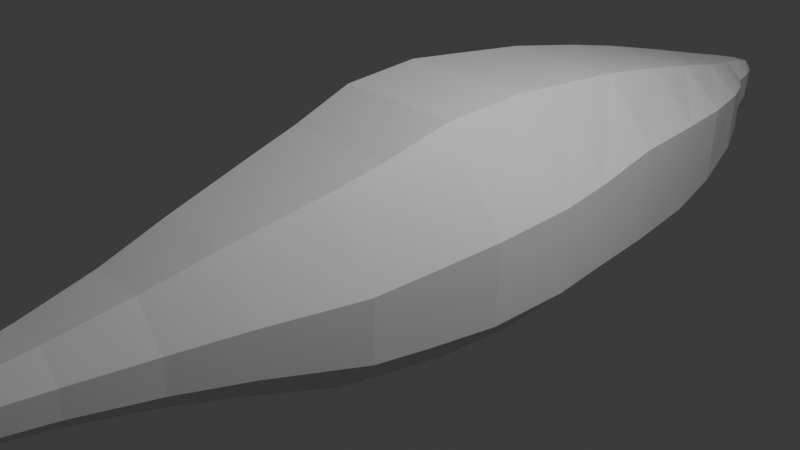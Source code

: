 # Source: shark.blend  (saved by Blender 4.5.90; exported with 4.5.12 LTS)
import bpy
from mathutils import Matrix  # noqa: F401  (used for matrix-valued properties, if any)

bpy.ops.wm.read_factory_settings(use_empty=True)
scene = bpy.context.scene
scene.name = 'Scene'

# ---- collections
col_collection = bpy.data.collections.new('Collection'); scene.collection.children.link(col_collection)

# ---- materials (node trees are filled in below, after node groups)
mat_material = bpy.data.materials.new('Material')
mat_material.alpha_threshold = 0.0
mat_material.roughness = 0.5
mat_material.line_color = (0.0, 0.0, 0.0, 1.0)

# ---- material node trees
mat_material.use_nodes = True; mat_material.node_tree.nodes.clear()
_N = mat_material.node_tree.nodes; _L = mat_material.node_tree.links
n0 = _N.new('ShaderNodeOutputMaterial'); n0.name = 'Material Output'; n0.location = (200, 100)
n1 = _N.new('ShaderNodeBsdfPrincipled'); n1.name = 'Principled BSDF'; n1.location = (-200, 100)
n1.inputs[3].default_value = 1.45
_L.new(n1.outputs[0], n0.inputs[0])
n0.is_active_output = True

# ---- world
world_world = bpy.data.worlds.new('World'); scene.world = world_world
world_world.use_nodes = True; world_world.node_tree.nodes.clear()
_N = world_world.node_tree.nodes; _L = world_world.node_tree.links
n0 = _N.new('ShaderNodeOutputWorld'); n0.name = 'World Output'; n0.location = (200, 100)
n1 = _N.new('ShaderNodeBackground'); n1.name = 'Background'; n1.location = (-200, 100)
n1.inputs[0].default_value = (0.05088, 0.05088, 0.05088, 1.0)
_L.new(n1.outputs[0], n0.inputs[0])
n0.is_active_output = True
world_world.color = (0.05088, 0.05088, 0.05088)
world_world.sun_shadow_jitter_overblur = 0.0

# ---- cameras
cam_camera = bpy.data.cameras.new('Camera')
cam_camera.clip_end = 100.0
cam_camera.ortho_scale = 7.314

# ---- lights
light_light = bpy.data.lights.new('Light', 'POINT')
light_light.energy = 1000.0
light_light.shadow_soft_size = 0.1

# ---- meshes
me_cube = bpy.data.meshes.new('Cube')
me_cube.from_pydata([(0.0, -0.02953, -1.289), (0.0, -0.7849, 1.046), (0.0, -0.7849, -1.209), (0.0, -0.02953, 1.263), (0.0, -1.347, 0.9142), (0.0, -1.347, -1.132), (0.0, -2.416, 0.6845), (0.0, -2.416, -0.8071), (0.0, -3.174, 0.4945), (0.0, -3.174, -0.6171), (0.0, -3.986, 0.3421), (0.0, -3.986, -0.4511), (0.0, -4.643, 0.2406), (0.0, -4.643, -0.3496), (0.0, -5.116, 0.1883), (0.0, -5.116, -0.2974), (0.0, -5.387, 0.137), (0.0, -5.387, -0.2104), (0.0, -5.592, 0.08425), (0.0, -5.592, -0.1243), (0.0, -5.802, -0.0544), (0.0, -5.802, 0.01431), (0.0, 0.8987, -1.335), (0.0, 0.8987, 1.31), (0.0, 1.539, -1.304), (0.0, 1.573, 1.234), (0.0, 2.431, -1.228), (0.0, 2.462, 1.134), (0.0, 3.38, -1.156), (0.0, 3.409, 0.9611), (0.0, 4.099, -1.086), (0.0, 4.124, 0.81), (0.0, 4.861, -0.893), (0.0, 4.881, 0.6276), (0.0, 5.289, -0.6559), (0.0, 5.305, 0.5252), (0.0, 5.576, -0.3697), (0.0, 5.587, 0.4622), (0.0, 5.981, -0.2345), (0.0, 5.989, 0.3676), (0.0, 6.29, -0.05474), (0.0, 6.294, 0.2885), (0.0, 6.396, 0.03463), (0.0, 6.399, 0.2411), (0.0, 6.474, 0.1275), (0.0, 6.475, 0.1972), (0.0, 6.474, 0.1624), (0.0, -5.802, -0.02005), (0.0, -5.802, -0.03722), (0.0, 6.474, 0.145), (0.7156, -0.02953, 1.263), (0.7156, -0.02953, -1.289), (0.6325, -0.7849, 1.046), (0.6325, -0.7849, -1.209), (0.5736, -1.347, -1.132), (0.5736, -1.347, 0.9142), (0.4183, -2.416, -0.8071), (0.4183, -2.416, 0.6845), (0.3117, -3.174, -0.6171), (0.3117, -3.174, 0.4945), (0.2224, -3.986, -0.4511), (0.2224, -3.986, 0.3421), (0.1655, -4.643, -0.3496), (0.1655, -4.643, 0.2406), (0.1362, -5.116, -0.2974), (0.1362, -5.116, 0.1883), (0.09743, -5.387, -0.2104), (0.09743, -5.387, 0.137), (0.05849, -5.592, -0.1243), (0.05849, -5.592, 0.08425), (0.01926, -5.802, 0.01431), (0.01926, -5.802, -0.0544), (0.7417, 0.8987, -1.335), (0.7417, 0.8987, 1.31), (0.7117, 1.539, -1.304), (0.7117, 1.573, 1.234), (0.6624, 2.431, -1.228), (0.6624, 2.462, 1.134), (0.5938, 3.38, -1.156), (0.5938, 3.409, 0.9611), (0.5317, 4.099, -1.086), (0.5317, 4.124, 0.81), (0.4264, 4.861, -0.893), (0.4264, 4.881, 0.6276), (0.3312, 5.289, -0.6559), (0.3312, 5.305, 0.5252), (0.2333, 5.576, -0.3697), (0.2333, 5.587, 0.4622), (0.1689, 5.981, -0.2345), (0.1689, 5.989, 0.3676), (0.09625, 6.29, -0.05474), (0.09625, 6.294, 0.2885), (0.05789, 6.396, 0.03463), (0.05789, 6.399, 0.2411), (0.01952, 6.474, 0.1275), (0.01952, 6.475, 0.1972), (1.217, -0.7914, 0.1438), (1.376, -0.0163, 0.2466), (1.103, -1.347, 0.07397), (0.8045, -2.408, 0.06595), (0.5995, -3.166, 0.04259), (0.4278, -3.992, 0.04452), (0.3183, -4.64, 0.05399), (0.262, -5.105, 0.06266), (0.1874, -5.389, 0.03869), (0.1125, -5.598, 0.01579), (0.03706, -5.802, -0.02005), (1.427, 0.888, 0.3116), (1.369, 1.554, 0.3516), (1.274, 2.43, 0.4404), (1.142, 3.41, 0.409), (1.023, 4.153, 0.3799), (0.8202, 4.864, 0.3299), (0.6371, 5.293, 0.288), (0.4487, 5.597, 0.2578), (0.3248, 5.987, 0.2206), (0.1851, 6.295, 0.176), (0.1113, 6.398, 0.1378), (0.03755, 6.474, 0.1624), (1.376, -0.02953, -0.6507), (1.427, 0.8964, -0.6192), (1.369, 1.553, -0.6014), (1.274, 2.44, -0.611), (1.142, 3.391, -0.6015), (1.023, 4.107, -0.4959), (0.8202, 4.862, -0.3441), (0.6371, 5.289, -0.2579), (0.4487, 5.579, -0.1617), (0.3248, 5.983, -0.08401), (0.1851, 6.291, 0.03106), (0.1113, 6.397, 0.08624), (0.03755, 6.474, 0.145), (1.217, -0.7849, -0.6455), (1.103, -1.347, -0.6201), (0.8045, -2.416, -0.4342), (0.5995, -3.174, -0.3392), (0.4278, -3.986, -0.2528), (0.3183, -4.643, -0.2021), (0.262, -5.116, -0.1759), (0.1874, -5.387, -0.1236), (0.1125, -5.592, -0.0722), (0.03706, -5.802, -0.03722)], [], [(3, 1, 52, 50), (96, 97, 50, 52), (97, 107, 73, 50), (1, 4, 55, 52), (132, 133, 54, 53), (4, 6, 57, 55), (133, 134, 56, 54), (8, 10, 61, 59), (6, 8, 59, 57), (134, 135, 58, 56), (135, 136, 60, 58), (12, 14, 65, 63), (10, 12, 63, 61), (136, 137, 62, 60), (14, 16, 67, 65), (137, 138, 64, 62), (16, 18, 69, 67), (138, 139, 66, 64), (140, 141, 71, 68), (139, 140, 68, 66), (18, 21, 70, 69), (107, 108, 75, 73), (0, 22, 72, 51), (22, 24, 74, 72), (109, 110, 79, 77), (108, 109, 77, 75), (24, 26, 76, 74), (26, 28, 78, 76), (110, 111, 81, 79), (28, 30, 80, 78), (112, 113, 85, 83), (111, 112, 83, 81), (30, 32, 82, 80), (32, 34, 84, 82), (114, 115, 89, 87), (113, 114, 87, 85), (34, 36, 86, 84), (115, 116, 91, 89), (36, 38, 88, 86), (38, 40, 90, 88), (117, 118, 95, 93), (116, 117, 93, 91), (40, 42, 92, 90), (42, 44, 94, 92), (129, 130, 117, 116), (130, 131, 118, 117), (128, 129, 116, 115), (126, 127, 114, 113), (127, 128, 115, 114), (124, 125, 112, 111), (125, 126, 113, 112), (123, 124, 111, 110), (121, 122, 109, 108), (122, 123, 110, 109), (120, 121, 108, 107), (67, 69, 105, 104), (69, 70, 106, 105), (65, 67, 104, 103), (63, 65, 103, 102), (61, 63, 102, 101), (59, 61, 101, 100), (57, 59, 100, 99), (55, 57, 99, 98), (52, 55, 98, 96), (119, 120, 107, 97), (132, 119, 97, 96), (53, 51, 119, 132), (51, 72, 120, 119), (72, 74, 121, 120), (76, 78, 123, 122), (74, 76, 122, 121), (78, 80, 124, 123), (82, 84, 126, 125), (80, 82, 125, 124), (86, 88, 128, 127), (84, 86, 127, 126), (88, 90, 129, 128), (92, 94, 131, 130), (90, 92, 130, 129), (104, 105, 140, 139), (105, 106, 141, 140), (103, 104, 139, 138), (102, 103, 138, 137), (101, 102, 137, 136), (100, 101, 136, 135), (99, 100, 135, 134), (98, 99, 134, 133), (96, 98, 133, 132), (94, 44, 49, 131), (71, 141, 48, 20), (141, 106, 47, 48), (131, 49, 46, 118), (93, 95, 45, 43), (118, 46, 45, 95), (89, 91, 41, 39), (91, 93, 43, 41), (87, 89, 39, 37), (83, 85, 35, 33), (85, 87, 37, 35), (81, 83, 33, 31), (77, 79, 29, 27), (79, 81, 31, 29), (73, 75, 25, 23), (75, 77, 27, 25), (50, 73, 23, 3), (106, 70, 21, 47), (66, 68, 19, 17), (68, 71, 20, 19), (64, 66, 17, 15), (62, 64, 15, 13), (58, 60, 11, 9), (60, 62, 13, 11), (56, 58, 9, 7), (54, 56, 7, 5), (51, 53, 2, 0), (53, 54, 5, 2)])
_uv = me_cube.uv_layers.new(name='UVMap')
_uv.uv.foreach_set('vector', [0.75, 0.5, 0.75, 0.75, 0.875, 0.75, 0.875, 0.5, 0.5, 0.0, 0.5, 0.25, 0.625, 0.25, 0.625, 0.0, 0.5, 0.25, 0.5, 0.25, 0.625, 0.25, 0.625, 0.25, 0.75, 0.75, 0.75, 0.75, 0.875, 0.75, 0.875, 0.75, 0.4375, 0.0, 0.4375, 0.0, 0.375, 0.0, 0.375, 0.0, 0.75, 0.75, 0.75, 0.75, 0.875, 0.75, 0.875, 0.75, 0.4375, 0.0, 0.4375, 0.0, 0.375, 0.0, 0.375, 0.0, 0.75, 0.75, 0.75, 0.75, 0.875, 0.75, 0.875, 0.75, 0.75, 0.75, 0.75, 0.75, 0.875, 0.75, 0.875, 0.75, 0.4375, 0.0, 0.4375, 0.0, 0.375, 0.0, 0.375, 0.0, 0.4375, 0.0, 0.4375, 0.0, 0.375, 0.0, 0.375, 0.0, 0.75, 0.75, 0.75, 0.75, 0.875, 0.75, 0.875, 0.75, 0.75, 0.75, 0.75, 0.75, 0.875, 0.75, 0.875, 0.75, 0.4375, 0.0, 0.4375, 0.0, 0.375, 0.0, 0.375, 0.0, 0.75, 0.75, 0.75, 0.75, 0.875, 0.75, 0.875, 0.75, 0.4375, 0.0, 0.4375, 0.0, 0.375, 0.0, 0.375, 0.0, 0.75, 0.75, 0.75, 0.75, 0.875, 0.75, 0.875, 0.75, 0.4375, 0.0, 0.4375, 0.0, 0.375, 0.0, 0.375, 0.0, 0.4375, 0.0, 0.4375, 0.0, 0.375, 0.0, 0.375, 0.0, 0.4375, 0.0, 0.4375, 0.0, 0.375, 0.0, 0.375, 0.0, 0.75, 0.75, 0.75, 0.75, 0.875, 0.75, 0.875, 0.75, 0.5, 0.25, 0.5, 0.25, 0.625, 0.25, 0.625, 0.25, 0.25, 0.5, 0.25, 0.5, 0.125, 0.5, 0.125, 0.5, 0.25, 0.5, 0.25, 0.5, 0.125, 0.5, 0.125, 0.5, 0.5, 0.25, 0.5, 0.25, 0.625, 0.25, 0.625, 0.25, 0.5, 0.25, 0.5, 0.25, 0.625, 0.25, 0.625, 0.25, 0.25, 0.5, 0.25, 0.5, 0.125, 0.5, 0.125, 0.5, 0.25, 0.5, 0.25, 0.5, 0.125, 0.5, 0.125, 0.5, 0.5, 0.25, 0.5, 0.25, 0.625, 0.25, 0.625, 0.25, 0.25, 0.5, 0.25, 0.5, 0.125, 0.5, 0.125, 0.5, 0.5, 0.25, 0.5, 0.25, 0.625, 0.25, 0.625, 0.25, 0.5, 0.25, 0.5, 0.25, 0.625, 0.25, 0.625, 0.25, 0.25, 0.5, 0.25, 0.5, 0.125, 0.5, 0.125, 0.5, 0.25, 0.5, 0.25, 0.5, 0.125, 0.5, 0.125, 0.5, 0.5, 0.25, 0.5, 0.25, 0.625, 0.25, 0.625, 0.25, 0.5, 0.25, 0.5, 0.25, 0.625, 0.25, 0.625, 0.25, 0.25, 0.5, 0.25, 0.5, 0.125, 0.5, 0.125, 0.5, 0.5, 0.25, 0.5, 0.25, 0.625, 0.25, 0.625, 0.25, 0.25, 0.5, 0.25, 0.5, 0.125, 0.5, 0.125, 0.5, 0.25, 0.5, 0.25, 0.5, 0.125, 0.5, 0.125, 0.5, 0.5, 0.25, 0.5, 0.25, 0.625, 0.25, 0.625, 0.25, 0.5, 0.25, 0.5, 0.25, 0.625, 0.25, 0.625, 0.25, 0.25, 0.5, 0.25, 0.5, 0.125, 0.5, 0.125, 0.5, 0.25, 0.5, 0.25, 0.5, 0.125, 0.5, 0.125, 0.5, 0.4375, 0.25, 0.4375, 0.25, 0.5, 0.25, 0.5, 0.25, 0.4375, 0.25, 0.4375, 0.25, 0.5, 0.25, 0.5, 0.25, 0.4375, 0.25, 0.4375, 0.25, 0.5, 0.25, 0.5, 0.25, 0.4375, 0.25, 0.4375, 0.25, 0.5, 0.25, 0.5, 0.25, 0.4375, 0.25, 0.4375, 0.25, 0.5, 0.25, 0.5, 0.25, 0.4375, 0.25, 0.4375, 0.25, 0.5, 0.25, 0.5, 0.25, 0.4375, 0.25, 0.4375, 0.25, 0.5, 0.25, 0.5, 0.25, 0.4375, 0.25, 0.4375, 0.25, 0.5, 0.25, 0.5, 0.25, 0.4375, 0.25, 0.4375, 0.25, 0.5, 0.25, 0.5, 0.25, 0.4375, 0.25, 0.4375, 0.25, 0.5, 0.25, 0.5, 0.25, 0.4375, 0.25, 0.4375, 0.25, 0.5, 0.25, 0.5, 0.25, 0.625, 0.0, 0.625, 0.0, 0.5, 0.0, 0.5, 0.0, 0.625, 0.0, 0.625, 0.0, 0.5, 0.0, 0.5, 0.0, 0.625, 0.0, 0.625, 0.0, 0.5, 0.0, 0.5, 0.0, 0.625, 0.0, 0.625, 0.0, 0.5, 0.0, 0.5, 0.0, 0.625, 0.0, 0.625, 0.0, 0.5, 0.0, 0.5, 0.0, 0.625, 0.0, 0.625, 0.0, 0.5, 0.0, 0.5, 0.0, 0.625, 0.0, 0.625, 0.0, 0.5, 0.0, 0.5, 0.0, 0.625, 0.0, 0.625, 0.0, 0.5, 0.0, 0.5, 0.0, 0.625, 0.0, 0.625, 0.0, 0.5, 0.0, 0.5, 0.0, 0.4375, 0.25, 0.4375, 0.25, 0.5, 0.25, 0.5, 0.25, 0.4375, 0.0, 0.4375, 0.25, 0.5, 0.25, 0.5, 0.0, 0.375, 0.0, 0.375, 0.25, 0.4375, 0.25, 0.4375, 0.0, 0.375, 0.25, 0.375, 0.25, 0.4375, 0.25, 0.4375, 0.25, 0.375, 0.25, 0.375, 0.25, 0.4375, 0.25, 0.4375, 0.25, 0.375, 0.25, 0.375, 0.25, 0.4375, 0.25, 0.4375, 0.25, 0.375, 0.25, 0.375, 0.25, 0.4375, 0.25, 0.4375, 0.25, 0.375, 0.25, 0.375, 0.25, 0.4375, 0.25, 0.4375, 0.25, 0.375, 0.25, 0.375, 0.25, 0.4375, 0.25, 0.4375, 0.25, 0.375, 0.25, 0.375, 0.25, 0.4375, 0.25, 0.4375, 0.25, 0.375, 0.25, 0.375, 0.25, 0.4375, 0.25, 0.4375, 0.25, 0.375, 0.25, 0.375, 0.25, 0.4375, 0.25, 0.4375, 0.25, 0.375, 0.25, 0.375, 0.25, 0.4375, 0.25, 0.4375, 0.25, 0.375, 0.25, 0.375, 0.25, 0.4375, 0.25, 0.4375, 0.25, 0.375, 0.25, 0.375, 0.25, 0.4375, 0.25, 0.4375, 0.25, 0.5, 0.0, 0.5, 0.0, 0.4375, 0.0, 0.4375, 0.0, 0.5, 0.0, 0.5, 0.0, 0.4375, 0.0, 0.4375, 0.0, 0.5, 0.0, 0.5, 0.0, 0.4375, 0.0, 0.4375, 0.0, 0.5, 0.0, 0.5, 0.0, 0.4375, 0.0, 0.4375, 0.0, 0.5, 0.0, 0.5, 0.0, 0.4375, 0.0, 0.4375, 0.0, 0.5, 0.0, 0.5, 0.0, 0.4375, 0.0, 0.4375, 0.0, 0.5, 0.0, 0.5, 0.0, 0.4375, 0.0, 0.4375, 0.0, 0.5, 0.0, 0.5, 0.0, 0.4375, 0.0, 0.4375, 0.0, 0.5, 0.0, 0.5, 0.0, 0.4375, 0.0, 0.4375, 0.0, 0.375, 0.25, 0.375, 0.375, 0.4375, 0.375, 0.4375, 0.25, 0.125, 0.75, 0.25, 0.5625, 0.3438, 0.6562, 0.25, 0.75, 0.25, 0.5625, 0.375, 0.375, 0.4375, 0.5625, 0.3438, 0.6562, 0.4375, 0.25, 0.4375, 0.375, 0.5, 0.375, 0.5, 0.25, 0.875, 0.5, 0.875, 0.5, 0.75, 0.5, 0.75, 0.5, 0.5, 0.25, 0.5, 0.375, 0.625, 0.375, 0.625, 0.25, 0.875, 0.5, 0.875, 0.5, 0.75, 0.5, 0.75, 0.5, 0.875, 0.5, 0.875, 0.5, 0.75, 0.5, 0.75, 0.5, 0.875, 0.5, 0.875, 0.5, 0.75, 0.5, 0.75, 0.5, 0.875, 0.5, 0.875, 0.5, 0.75, 0.5, 0.75, 0.5, 0.875, 0.5, 0.875, 0.5, 0.75, 0.5, 0.75, 0.5, 0.875, 0.5, 0.875, 0.5, 0.75, 0.5, 0.75, 0.5, 0.875, 0.5, 0.875, 0.5, 0.75, 0.5, 0.75, 0.5, 0.875, 0.5, 0.875, 0.5, 0.75, 0.5, 0.75, 0.5, 0.875, 0.5, 0.875, 0.5, 0.75, 0.5, 0.75, 0.5, 0.875, 0.5, 0.875, 0.5, 0.75, 0.5, 0.75, 0.5, 0.875, 0.5, 0.875, 0.5, 0.75, 0.5, 0.75, 0.5, 0.375, 0.375, 0.625, 0.0, 0.625, 0.375, 0.4375, 0.5625, 0.125, 0.75, 0.125, 0.75, 0.25, 0.75, 0.25, 0.75, 0.125, 0.75, 0.125, 0.75, 0.25, 0.75, 0.25, 0.75, 0.125, 0.75, 0.125, 0.75, 0.25, 0.75, 0.25, 0.75, 0.125, 0.75, 0.125, 0.75, 0.25, 0.75, 0.25, 0.75, 0.125, 0.75, 0.125, 0.75, 0.25, 0.75, 0.25, 0.75, 0.125, 0.75, 0.125, 0.75, 0.25, 0.75, 0.25, 0.75, 0.125, 0.75, 0.125, 0.75, 0.25, 0.75, 0.25, 0.75, 0.125, 0.75, 0.125, 0.75, 0.25, 0.75, 0.25, 0.75, 0.125, 0.5, 0.125, 0.75, 0.25, 0.75, 0.25, 0.5, 0.125, 0.75, 0.125, 0.75, 0.25, 0.75, 0.25, 0.75])
me_cube.materials.append(mat_material)
me_cube.use_mirror_vertex_groups = False
me_cube.update()

# ---- objects
ob_cube = bpy.data.objects.new('Cube', me_cube)
ob_light = bpy.data.objects.new('Light', light_light)
ob_camera = bpy.data.objects.new('Camera', cam_camera)
ob_empty = bpy.data.objects.new('Empty', None)

# ---- transforms, parenting, visibility, modifiers, constraints
ob_cube.location = (0.0, 0.0, 0.0)
ob_cube.lock_rotations_4d = False
ob_cube.empty_display_type = 'ARROWS'
ob_cube.lineart.crease_threshold = 0.0
_m = ob_cube.modifiers.new('Mirror', 'MIRROR')
_m.use_clip = True
ob_light.location = (4.076, 1.005, 5.904)
ob_light.rotation_euler = (0.6503, 0.05522, 1.866)
ob_light.lock_rotations_4d = False
ob_light.empty_display_type = 'ARROWS'
ob_light.color = (0.0, 0.0, 0.0, 0.0)
ob_light.lineart.crease_threshold = 0.0
ob_camera.location = (7.359, -6.926, 4.958)
ob_camera.rotation_euler = (1.109, 0.0, 0.8149)
ob_camera.lock_rotations_4d = False
ob_camera.empty_display_type = 'ARROWS'
ob_camera.color = (0.0, 0.0, 0.0, 0.0)
ob_camera.display_type = 'WIRE'
ob_camera.lineart.crease_threshold = 0.0
ob_empty.location = (0.0, -0.5743, 0.05418)
ob_empty.rotation_euler = (1.571, -0.0, 1.571)
ob_empty.scale = (2.994, 2.994, 2.994)
ob_empty.empty_display_type = 'IMAGE'
ob_empty.empty_display_size = 5.0
ob_empty.empty_image_depth = 'BACK'
ob_empty.show_empty_image_perspective = False
ob_empty.empty_image_side = 'FRONT'

# ---- collection membership
col_collection.objects.link(ob_cube)
col_collection.objects.link(ob_light)
col_collection.objects.link(ob_camera)
col_collection.objects.link(ob_empty)

# ---- scene / render settings (as saved in the file)
scene.camera = ob_camera
scene.frame_start = 1; scene.frame_end = 250; scene.frame_set(-1)
scene.render.engine = 'BLENDER_EEVEE_NEXT'
bpy.context.view_layer.update()
